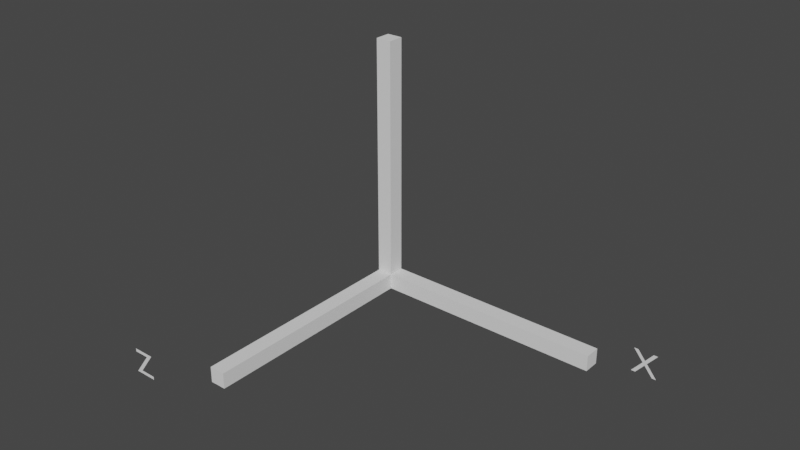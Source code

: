 # Source: axis.blend  (saved by Blender 3.4.6; exported with 4.5.12 LTS)
import bpy
from mathutils import Matrix  # noqa: F401  (used for matrix-valued properties, if any)

bpy.ops.wm.read_factory_settings(use_empty=True)
scene = bpy.context.scene
scene.name = 'Scene'

# ---- collections
col_collection = bpy.data.collections.new('Collection'); scene.collection.children.link(col_collection)

# ---- world
world_world = bpy.data.worlds.new('World'); scene.world = world_world
world_world.use_nodes = True; world_world.node_tree.nodes.clear()
_N = world_world.node_tree.nodes; _L = world_world.node_tree.links
n0 = _N.new('ShaderNodeOutputWorld'); n0.name = 'World Output'; n0.location = (300, 300)
n1 = _N.new('ShaderNodeBackground'); n1.name = 'Background'; n1.location = (10, 300)
n1.inputs[0].default_value = (0.05088, 0.05088, 0.05088, 1.0)
_L.new(n1.outputs[0], n0.inputs[0])
n0.is_active_output = True
world_world.color = (0.05088, 0.05088, 0.05088)
world_world.use_sun_shadow = False
world_world.sun_shadow_jitter_overblur = 0.0

# ---- meshes
me_cube_003 = bpy.data.meshes.new('Cube.003')
me_cube_003.from_pydata([(-3.528, -0.2321, -0.2284), (-3.528, -0.2321, 0.2284), (-3.528, 0.2321, -0.2284), (-3.528, 0.2321, 0.2284), (3.528, -0.2321, -0.2284), (3.528, -0.2321, 0.2284), (3.528, 0.2321, -0.2284), (3.528, 0.2321, 0.2284), (-3.069, 0.2321, -0.2284), (-3.069, 0.2321, 0.2284), (-3.069, -0.2321, -0.2284), (-3.069, -0.2321, 0.2284), (-3.528, -0.2321, 7.228), (-3.528, 0.2321, 7.228), (-3.069, -0.2321, 7.228), (-3.069, 0.2321, 7.228), (-3.528, -6.732, -0.2284), (-3.528, -6.732, 0.2284), (-3.069, -6.732, 0.2284), (-3.069, -6.732, -0.2284)], [], [(0, 1, 3, 2), (8, 9, 7, 6), (6, 7, 5, 4), (0, 10, 19, 16), (8, 6, 4, 10), (11, 9, 15, 14), (7, 9, 11, 5), (2, 8, 10, 0), (4, 5, 11, 10), (2, 3, 9, 8), (15, 13, 12, 14), (3, 1, 12, 13), (9, 3, 13, 15), (1, 11, 14, 12), (19, 18, 17, 16), (1, 0, 16, 17), (11, 1, 17, 18), (10, 11, 18, 19)])
_uv = me_cube_003.uv_layers.new(name='UVMap')
_uv.uv.foreach_set('vector', [0.375, 0.0, 0.625, 0.0, 0.625, 0.25, 0.375, 0.25, 0.375, 0.2663, 0.625, 0.2663, 0.625, 0.5, 0.375, 0.5, 0.375, 0.5, 0.625, 0.5, 0.625, 0.75, 0.375, 0.75, 0.125, 0.75, 0.1413, 0.75, 0.1413, 0.75, 0.125, 0.75, 0.1412, 0.5, 0.375, 0.5, 0.375, 0.75, 0.1413, 0.75, 0.8588, 0.75, 0.8587, 0.5, 0.8587, 0.5, 0.8588, 0.75, 0.625, 0.5, 0.8587, 0.5, 0.8588, 0.75, 0.625, 0.75, 0.125, 0.5, 0.1412, 0.5, 0.1413, 0.75, 0.125, 0.75, 0.375, 0.75, 0.625, 0.75, 0.625, 0.9837, 0.375, 0.9837, 0.375, 0.25, 0.625, 0.25, 0.625, 0.2663, 0.375, 0.2663, 0.8587, 0.5, 0.875, 0.5, 0.875, 0.75, 0.8588, 0.75, 0.625, 0.25, 0.625, 0.0, 0.625, 0.0, 0.625, 0.25, 0.625, 0.2663, 0.625, 0.25, 0.625, 0.25, 0.625, 0.2663, 0.625, 1.0, 0.625, 0.9837, 0.625, 0.9837, 0.625, 1.0, 0.375, 0.9837, 0.625, 0.9837, 0.625, 1.0, 0.375, 1.0, 0.625, 0.0, 0.375, 0.0, 0.375, 0.0, 0.625, 0.0, 0.625, 0.9837, 0.625, 1.0, 0.625, 1.0, 0.625, 0.9837, 0.375, 0.9837, 0.625, 0.9837, 0.625, 0.9837, 0.375, 0.9837])
me_cube_003.update()

# ---- curves / text
txt_text = bpy.data.curves.new('Text', 'FONT')
txt_text.dimensions = '2D'
txt_text.body = 'Y'
txt_text_001 = bpy.data.curves.new('Text.001', 'FONT')
txt_text_001.dimensions = '2D'
txt_text_001.body = 'X'
txt_text_002 = bpy.data.curves.new('Text.002', 'FONT')
txt_text_002.dimensions = '2D'
txt_text_002.body = 'Z'

# ---- objects
ob_text = bpy.data.objects.new('Text', txt_text)
ob_text_001 = bpy.data.objects.new('Text.001', txt_text_001)
ob_text_002 = bpy.data.objects.new('Text.002', txt_text_002)
ob_cube = bpy.data.objects.new('Cube', me_cube_003)

# ---- transforms, parenting, visibility, modifiers, constraints
ob_text.location = (-0.3883, 0.368, 8.199)
ob_text.rotation_euler = (1.571, -0.0, 0.0)
ob_text_001.location = (7.969, 0.005032, 0.1762)
ob_text_001.rotation_euler = (1.571, -0.0, 0.0)
ob_text_002.location = (-1.557, -7.954, 0.1668)
ob_text_002.rotation_euler = (1.571, -0.0, 0.0)
ob_cube.location = (3.331, 0.0, 0.0)

# ---- collection membership
col_collection.objects.link(ob_text)
col_collection.objects.link(ob_text_001)
col_collection.objects.link(ob_text_002)
col_collection.objects.link(ob_cube)

# ---- scene / render settings (as saved in the file)
scene.frame_start = 1; scene.frame_end = 250; scene.frame_set(1)
scene.render.engine = 'BLENDER_EEVEE_NEXT'
scene.cycles.sampling_pattern = 'TABULATED_SOBOL'
scene.cycles.use_light_tree = False
scene.view_settings.view_transform = 'Filmic'
bpy.context.view_layer.update()

# ---- added for rendering (the .blend has no active camera and no usable light): camera, sun
cam_auto = bpy.data.cameras.new('AutoCamera')
cam_auto.lens = 50.0
cam_auto.sensor_width = 36.0
cam_auto.clip_end = 1000.0
ob_auto_camera = bpy.data.objects.new('AutoCamera', cam_auto)
scene.collection.objects.link(ob_auto_camera)
ob_auto_camera.location = (18.3883, -21.5781, 16.1828)
ob_auto_camera.rotation_euler = (1.09748, -7.21219e-08, 0.694738)
scene.camera = ob_auto_camera
light_auto_sun = bpy.data.lights.new('AutoSun', 'SUN')
light_auto_sun.energy = 3.0
light_auto_sun.angle = 0.0523599
ob_auto_sun = bpy.data.objects.new('AutoSun', light_auto_sun)
scene.collection.objects.link(ob_auto_sun)
ob_auto_sun.rotation_euler = (0.872665, 0.174533, 0.523599)
bpy.context.view_layer.update()
